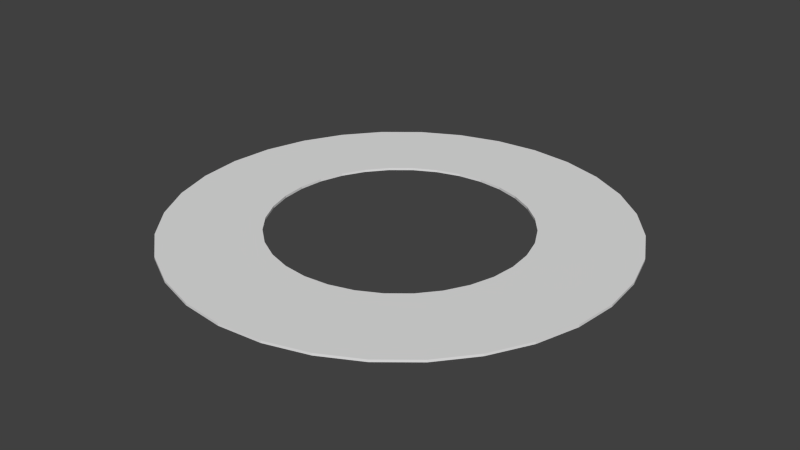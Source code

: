 # Source: BalconyPlatform.blend  (saved by Blender 2.68.0; exported with 4.5.12 LTS)
import bpy
from mathutils import Matrix  # noqa: F401  (used for matrix-valued properties, if any)

bpy.ops.wm.read_factory_settings(use_empty=True)
scene = bpy.context.scene
scene.name = 'Scene'

# ---- collections
col_collection_1 = bpy.data.collections.new('Collection 1'); scene.collection.children.link(col_collection_1)

# ---- world
world_world = bpy.data.worlds.new('World'); scene.world = world_world
world_world.color = (0.05088, 0.05088, 0.05088)
world_world.use_sun_shadow = False
world_world.sun_shadow_jitter_overblur = 0.0
world_world.cycles.sampling_method = 'MANUAL'
world_world.cycles.sample_map_resolution = 256

# ---- meshes
me_circle_003 = bpy.data.meshes.new('Circle.003')
me_circle_003.from_pydata([(3.39e-07, 5.4, 0.0), (-1.053, 5.296, 0.0), (-2.066, 4.989, 0.0), (-3.0, 4.49, 0.0), (-3.818, 3.818, 0.0), (-4.49, 3.0, 0.0), (-4.989, 2.066, 0.0), (-5.296, 1.053, 0.0), (-5.4, -7.024e-07, 0.0), (-5.296, -1.053, 0.0), (-4.989, -2.066, 0.0), (-4.49, -3.0, 0.0), (-3.818, -3.818, 0.0), (-3.0, -4.49, 0.0), (-2.066, -4.989, 0.0), (-1.053, -5.296, 0.0), (2.099e-06, -5.4, 0.0), (1.053, -5.296, 0.0), (2.066, -4.989, 0.0), (3.0, -4.49, 0.0), (3.818, -3.818, 0.0), (4.49, -3.0, 0.0), (4.989, -2.066, 0.0), (5.296, -1.053, 0.0), (5.4, 4.104e-06, 0.0), (5.296, 1.053, 0.0), (4.989, 2.066, 0.0), (4.49, 3.0, 0.0), (3.818, 3.818, 0.0), (3.0, 4.49, 0.0), (2.066, 4.989, 0.0), (1.053, 5.296, 0.0), (6.714e-07, 9.558, 0.0), (-1.865, 9.374, 0.0), (-3.658, 8.83, 0.0), (-5.31, 7.947, 0.0), (-6.759, 6.759, 0.0), (-7.947, 5.31, 0.0), (-8.83, 3.658, 0.0), (-9.374, 1.865, 0.0), (-9.558, -1.746e-06, 0.0), (-9.374, -1.865, 0.0), (-8.83, -3.658, 0.0), (-7.947, -5.31, 0.0), (-6.759, -6.759, 0.0), (-5.31, -7.947, 0.0), (-3.658, -8.83, 0.0), (-1.865, -9.374, 0.0), (3.786e-06, -9.558, 0.0), (1.865, -9.374, 0.0), (3.658, -8.83, 0.0), (5.31, -7.947, 0.0), (6.759, -6.759, 0.0), (7.947, -5.31, 0.0), (8.83, -3.658, 0.0), (9.374, -1.865, 0.0), (9.558, 6.762e-06, 0.0), (9.374, 1.865, 0.0), (8.83, 3.658, 0.0), (7.947, 5.31, 0.0), (6.759, 6.759, 0.0), (5.31, 7.947, 0.0), (3.658, 8.83, 0.0), (1.865, 9.374, 0.0)], [], [(0, 31, 63, 32), (29, 28, 60, 61), (26, 25, 57, 58), (23, 22, 54, 55), (20, 19, 51, 52), (17, 16, 48, 49), (14, 13, 45, 46), (11, 10, 42, 43), (8, 7, 39, 40), (5, 4, 36, 37), (2, 1, 33, 34), (31, 30, 62, 63), (28, 27, 59, 60), (25, 24, 56, 57), (22, 21, 53, 54), (19, 18, 50, 51), (16, 15, 47, 48), (13, 12, 44, 45), (10, 9, 41, 42), (7, 6, 38, 39), (4, 3, 35, 36), (1, 0, 32, 33), (30, 29, 61, 62), (27, 26, 58, 59), (24, 23, 55, 56), (21, 20, 52, 53), (18, 17, 49, 50), (15, 14, 46, 47), (12, 11, 43, 44), (9, 8, 40, 41), (6, 5, 37, 38), (3, 2, 34, 35)])
me_circle_003.use_remesh_preserve_volume = False
me_circle_003.use_remesh_preserve_attributes = False
me_circle_003.use_mirror_vertex_groups = False
me_circle_003.update()

# ---- objects
ob_circle = bpy.data.objects.new('Circle', me_circle_003)

# ---- transforms, parenting, visibility, modifiers, constraints
ob_circle.location = (0.0, 0.0, 0.0)
ob_circle.lineart.crease_threshold = 0.0
_m = ob_circle.modifiers.new('Solidify', 'SOLIDIFY')
_m.thickness = 0.1
_m.nonmanifold_thickness_mode = 'FIXED'
_m.nonmanifold_merge_threshold = 0.0003

# ---- collection membership
col_collection_1.objects.link(ob_circle)

# ---- scene / render settings (as saved in the file)
scene.frame_start = 1; scene.frame_end = 250; scene.frame_set(1)
scene.render.engine = 'BLENDER_EEVEE_NEXT'
scene.render.image_settings.color_mode = 'RGB'
scene.render.image_settings.compression = 90
scene.render.resolution_percentage = 50
scene.render.dither_intensity = 0.0
scene.cycles.use_denoising = False
scene.cycles.samples = 10
scene.cycles.sampling_pattern = 'TABULATED_SOBOL'
scene.cycles.light_sampling_threshold = 0.0
scene.cycles.use_adaptive_sampling = False
scene.cycles.use_light_tree = False
scene.cycles.blur_glossy = 0.0
scene.cycles.volume_bounces = 1
scene.cycles.pixel_filter_type = 'GAUSSIAN'
scene.cycles.sample_clamp_indirect = 0.0
scene.view_settings.view_transform = 'Standard'
bpy.context.view_layer.update()

# ---- added for rendering (the .blend has no active camera and no usable light): camera, sun
cam_auto = bpy.data.cameras.new('AutoCamera')
cam_auto.lens = 50.0
cam_auto.sensor_width = 36.0
cam_auto.clip_end = 1000.0
ob_auto_camera = bpy.data.objects.new('AutoCamera', cam_auto)
scene.collection.objects.link(ob_auto_camera)
ob_auto_camera.location = (25.0128, -30.0154, 19.9602)
ob_auto_camera.rotation_euler = (1.09748, -7.21219e-08, 0.694738)
scene.camera = ob_auto_camera
light_auto_sun = bpy.data.lights.new('AutoSun', 'SUN')
light_auto_sun.energy = 3.0
light_auto_sun.angle = 0.0523599
ob_auto_sun = bpy.data.objects.new('AutoSun', light_auto_sun)
scene.collection.objects.link(ob_auto_sun)
ob_auto_sun.rotation_euler = (0.872665, 0.174533, 0.523599)
bpy.context.view_layer.update()

